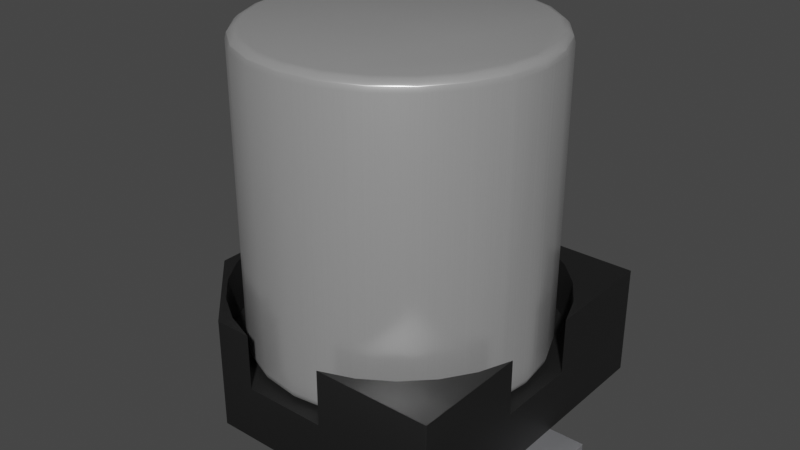 # Source: C_Pol_Nichicon-1H-D4mm-H4.3mm.blend  (saved by Blender 4.1.23; exported with 4.5.12 LTS)
import bpy
from mathutils import Matrix  # noqa: F401  (used for matrix-valued properties, if any)

bpy.ops.wm.read_factory_settings(use_empty=True)
scene = bpy.context.scene
scene.name = 'Scene'

# ---- collections
col_collection = bpy.data.collections.new('Collection'); scene.collection.children.link(col_collection)

# ---- materials (node trees are filled in below, after node groups)
mat_plastic_matte_black = bpy.data.materials.new('plastic_matte_black')
mat_plastic_matte_black.use_transparent_shadow = False
mat_plastic_matte_black.preview_render_type = 'CUBE'
mat_aluminum_lathed = bpy.data.materials.new('aluminum_lathed')
mat_aluminum_lathed.alpha_threshold = 0.0
mat_aluminum_lathed.use_transparent_shadow = False
mat_aluminum_lathed.preview_render_type = 'CUBE'
mat_aluminum_lathed.diffuse_color = (0.6, 0.6, 0.6, 1.0)
mat_aluminum_lathed.specular_color = (0.12, 0.12, 0.12)
mat_aluminum_lathed.roughness = 0.5
mat_metal_pins = bpy.data.materials.new('metal_pins')
mat_metal_pins.use_transparent_shadow = False
mat_metal_pins.preview_render_type = 'CUBE'

# ---- node groups
ng_auto_smooth = bpy.data.node_groups.new('Auto Smooth', 'GeometryNodeTree')
_s = ng_auto_smooth.interface.new_socket(name='Geometry', in_out='OUTPUT', socket_type='NodeSocketGeometry')
_s = ng_auto_smooth.interface.new_socket(name='Geometry', in_out='INPUT', socket_type='NodeSocketGeometry')
_s = ng_auto_smooth.interface.new_socket(name='Angle', in_out='INPUT', socket_type='NodeSocketFloat')
_s.subtype = 'ANGLE'
_s.min_value = 0.0
_s.max_value = 3.142
ng_auto_smooth.is_modifier = True
_N = ng_auto_smooth.nodes; _L = ng_auto_smooth.links
n0 = _N.new('NodeGroupOutput'); n0.name = 'Group Output'; n0.location = (480, -100)
n1 = _N.new('NodeGroupInput'); n1.name = 'Group Input'; n1.location = (-420, -300)
n2 = _N.new('NodeGroupInput'); n2.name = 'Group Input.001'; n2.location = (-60, -100)
n3 = _N.new('GeometryNodeSetShadeSmooth'); n3.name = 'Set Shade Smooth'; n3.location = (120, -100)
n3.domain = 'EDGE'
n4 = _N.new('GeometryNodeSetShadeSmooth'); n4.name = 'Set Shade Smooth.001'; n4.location = (300, -100)
n5 = _N.new('GeometryNodeInputMeshEdgeAngle'); n5.name = 'Edge Angle'; n5.location = (-420, -220)
n6 = _N.new('GeometryNodeInputEdgeSmooth'); n6.name = 'Is Edge Smooth'; n6.location = (-60, -160)
n7 = _N.new('GeometryNodeInputShadeSmooth'); n7.name = 'Is Face Smooth'; n7.location = (-240, -340)
n8 = _N.new('FunctionNodeBooleanMath'); n8.name = 'Boolean Math'; n8.location = (-60, -220)
n9 = _N.new('FunctionNodeCompare'); n9.name = 'Compare'; n9.location = (-240, -180)
n9.operation = 'LESS_EQUAL'
_L.new(n5.outputs[0], n9.inputs[0])
_L.new(n4.outputs[0], n0.inputs[0])
_L.new(n1.outputs[1], n9.inputs[1])
_L.new(n9.outputs[0], n8.inputs[0])
_L.new(n7.outputs[0], n8.inputs[1])
_L.new(n2.outputs[0], n3.inputs[0])
_L.new(n6.outputs[0], n3.inputs[1])
_L.new(n3.outputs[0], n4.inputs[0])
_L.new(n8.outputs[0], n3.inputs[2])
n0.is_active_output = True

# ---- material node trees
mat_plastic_matte_black.use_nodes = True; mat_plastic_matte_black.node_tree.nodes.clear()
_N = mat_plastic_matte_black.node_tree.nodes; _L = mat_plastic_matte_black.node_tree.links
n0 = _N.new('ShaderNodeOutputMaterial'); n0.name = 'Material Output'; n0.location = (463, 300)
n1 = _N.new('ShaderNodeBsdfPrincipled'); n1.name = 'Principled BSDF'; n1.location = (173, 300)
n1.distribution = 'GGX'
n1.subsurface_method = 'BURLEY'
n1.inputs[1].default_value = 0.06818
n1.inputs[2].default_value = 0.5182
n1.inputs[3].default_value = 1.45
n1.inputs[13].default_value = 0.6432
n1.inputs[20].default_value = 0.1027
n1.inputs[27].default_value = (0.0, 0.0, 0.0, 1.0)
n1.inputs[28].default_value = 1.0
n2 = _N.new('ShaderNodeTexCoord'); n2.name = 'Texture Coordinate'; n2.location = (-1001, 105)
n3 = _N.new('ShaderNodeBump'); n3.name = 'Bump'; n3.location = (-135, -86)
n3.inputs[0].default_value = 0.1
n3.inputs[1].default_value = 0.4
n3.inputs[2].default_value = 1.0
n4 = _N.new('ShaderNodeMapping'); n4.name = 'Mapping'; n4.location = (-755, 143)
n4.inputs[3].default_value = (2.0, 2.0, 2.0)
n5 = _N.new('ShaderNodeValToRGB'); n5.name = 'ColorRamp'; n5.location = (-147, 213)
while len(n5.color_ramp.elements) > 1: n5.color_ramp.elements.remove(n5.color_ramp.elements[-1])
n5.color_ramp.elements[0].position = 0.0; n5.color_ramp.elements[0].color = (0.005014, 0.005014, 0.005014, 1.0)
_e = n5.color_ramp.elements.new(0.9955); _e.color = (0.01269, 0.01269, 0.01269, 1.0)
n6 = _N.new('ShaderNodeTexNoise'); n6.name = 'Noise Texture'; n6.location = (-455, 203)
n6.inputs[2].default_value = 200.0
n6.inputs[3].default_value = 5.6
n6.inputs[4].default_value = 0.5208
_L.new(n1.outputs[0], n0.inputs[0])
_L.new(n6.outputs[0], n5.inputs[0])
_L.new(n5.outputs[0], n1.inputs[0])
_L.new(n2.outputs[2], n4.inputs[0])
_L.new(n4.outputs[0], n6.inputs[0])
_L.new(n6.outputs[0], n3.inputs[3])
_L.new(n3.outputs[0], n1.inputs[5])
n0.is_active_output = True
mat_aluminum_lathed.use_nodes = True; mat_aluminum_lathed.node_tree.nodes.clear()
_N = mat_aluminum_lathed.node_tree.nodes; _L = mat_aluminum_lathed.node_tree.links
n0 = _N.new('ShaderNodeOutputMaterial'); n0.name = 'Material Output'; n0.location = (311, 300)
n1 = _N.new('ShaderNodeMapping'); n1.name = 'Mapping'; n1.location = (-765, 243)
n1.inputs[3].default_value = (120.4, 1.0, 1.0)
n2 = _N.new('ShaderNodeTexNoise'); n2.name = 'Noise Texture'; n2.location = (-519, 157)
n2.inputs[2].default_value = 60.0
n2.inputs[3].default_value = 16.0
n2.inputs[4].default_value = 0.8542
n2.inputs[8].default_value = 4.0
n3 = _N.new('ShaderNodeTexCoord'); n3.name = 'Texture Coordinate'; n3.location = (-940, 256)
n4 = _N.new('ShaderNodeValToRGB'); n4.name = 'ColorRamp'; n4.location = (-322, 228)
while len(n4.color_ramp.elements) > 1: n4.color_ramp.elements.remove(n4.color_ramp.elements[-1])
n4.color_ramp.elements[0].position = 0.05909; n4.color_ramp.elements[0].color = (0.0, 0.0, 0.0, 1.0)
_e = n4.color_ramp.elements.new(0.6); _e.color = (1.0, 1.0, 1.0, 1.0)
n5 = _N.new('ShaderNodeBsdfPrincipled'); n5.name = 'Principled BSDF'; n5.location = (36, 293)
n5.distribution = 'GGX'
n5.subsurface_method = 'BURLEY'
n5.inputs[1].default_value = 0.6955
n5.inputs[2].default_value = 0.2841
n5.inputs[3].default_value = 1.45
n5.inputs[13].default_value = 0.7841
n5.inputs[15].default_value = 0.1068
n5.inputs[16].default_value = 0.1205
n5.inputs[20].default_value = 0.0
n5.inputs[27].default_value = (0.0, 0.0, 0.0, 1.0)
n5.inputs[28].default_value = 1.0
_L.new(n5.outputs[0], n0.inputs[0])
_L.new(n1.outputs[0], n2.inputs[0])
_L.new(n2.outputs[1], n4.inputs[0])
_L.new(n4.outputs[0], n5.inputs[0])
_L.new(n3.outputs[2], n1.inputs[0])
n0.is_active_output = True
mat_metal_pins.use_nodes = True; mat_metal_pins.node_tree.nodes.clear()
_N = mat_metal_pins.node_tree.nodes; _L = mat_metal_pins.node_tree.links
n0 = _N.new('ShaderNodeMapping'); n0.name = 'Mapping'; n0.location = (-1447, -91)
n0.inputs[3].default_value = (4.8, 1.2, 1.1)
n1 = _N.new('ShaderNodeBsdfPrincipled'); n1.name = 'Principled BSDF'; n1.location = (-560, 254)
n1.distribution = 'GGX'
n1.subsurface_method = 'BURLEY'
n1.inputs[1].default_value = 0.7818
n1.inputs[2].default_value = 0.2886
n1.inputs[3].default_value = 1.45
n1.inputs[13].default_value = 0.0
n1.inputs[27].default_value = (0.0, 0.0, 0.0, 1.0)
n1.inputs[28].default_value = 1.0
n2 = _N.new('ShaderNodeOutputMaterial'); n2.name = 'Material Output.002'; n2.location = (-205, 253)
n2.width = 213
n3 = _N.new('ShaderNodeTexNoise'); n3.name = 'Noise Texture.002'; n3.location = (-1228, -73)
n3.inputs[2].default_value = 0.1
n3.inputs[3].default_value = 7.0
n3.inputs[4].default_value = 0.6
n3.inputs[8].default_value = 0.4
n4 = _N.new('ShaderNodeTexCoord'); n4.name = 'Texture Coordinate'; n4.location = (-1636, -116)
n5 = _N.new('ShaderNodeMix'); n5.name = 'Mix.001'; n5.location = (-921, 45)
n5.data_type = 'RGBA'
n5.inputs[6].default_value = (0.9398, 0.9547, 1.0, 1.0)
n5.inputs[7].default_value = (0.13, 0.1259, 0.1359, 1.0)
n6 = _N.new('ShaderNodeBump'); n6.name = 'Bump.001'; n6.location = (-1001, -227)
n6.inputs[0].default_value = 0.05
n6.inputs[1].default_value = 0.01
n6.inputs[2].default_value = 1.0
_L.new(n1.outputs[0], n2.inputs[0])
_L.new(n3.outputs[0], n6.inputs[3])
_L.new(n0.outputs[0], n3.inputs[0])
_L.new(n3.outputs[0], n5.inputs[0])
_L.new(n4.outputs[3], n0.inputs[0])
_L.new(n5.outputs[2], n1.inputs[0])
_L.new(n6.outputs[0], n1.inputs[5])
n2.is_active_output = True

# ---- world
world_world = bpy.data.worlds.new('World'); scene.world = world_world
world_world.use_nodes = True; world_world.node_tree.nodes.clear()
_N = world_world.node_tree.nodes; _L = world_world.node_tree.links
n0 = _N.new('ShaderNodeOutputWorld'); n0.name = 'World Output'; n0.location = (300, 300)
n1 = _N.new('ShaderNodeBackground'); n1.name = 'Background'; n1.location = (10, 300)
n1.inputs[0].default_value = (0.05088, 0.05088, 0.05088, 1.0)
_L.new(n1.outputs[0], n0.inputs[0])
n0.is_active_output = True
world_world.color = (0.05088, 0.05088, 0.05088)
world_world.use_sun_shadow = False
world_world.sun_shadow_jitter_overblur = 0.0

# ---- meshes
me_shape_9_indexedfaceset = bpy.data.meshes.new('SHAPE_9_IndexedFaceSet')
me_shape_9_indexedfaceset.from_pydata([(0.8858, -0.2306, 0.748), (0.8858, 0.8858, 0.1181), (0.8858, 0.8858, 0.748), (0.2306, 0.8858, 0.4331), (-0.2306, 0.8858, 0.748), (-0.4429, 0.8858, 0.748), (-0.4429, 0.8858, 0.1181), (-0.8858, -0.4429, 0.1181), (-0.4429, -0.8858, 0.1181), (-0.575, 0.7122, 0.748), (-0.7122, 0.575, 0.748), (-0.8858, 0.4429, 0.748), (-0.4121, 0.8174, 0.748), (-0.8174, 0.4121, 0.748), (-0.4121, 0.8174, 0.4331), (-0.575, 0.7122, 0.4331), (-0.8858, 0.2306, 0.4331), (0.8858, -0.2306, 0.4331), (0.8858, 0.2306, 0.4331), (0.7122, 0.575, 0.4331), (0.4121, 0.8174, 0.4331), (-0.2306, 0.8858, 0.4331), (-0.7122, 0.575, 0.4331), (-0.8174, 0.4121, 0.4331), (-0.8858, -0.2306, 0.4331), (-0.575, -0.7122, 0.4331), (-0.2306, -0.8858, 0.4331), (0.4121, -0.8174, 0.4331), (0.575, -0.7122, 0.4331), (0.7122, -0.575, 0.4331), (0.8174, -0.4121, 0.4331), (0.8858, 0.2306, 0.748), (0.8174, 0.4121, 0.4331), (0.575, 0.7122, 0.4331), (0.2306, 0.8858, 0.748), (0.8174, 0.4121, 0.748), (0.7122, 0.575, 0.748), (0.575, 0.7122, 0.748), (0.4121, 0.8174, 0.748), (-0.8858, 0.4429, 0.1181), (-0.8858, 0.2306, 0.748), (-0.8858, -0.4429, 0.748), (0.8858, -0.8858, 0.1181), (-0.4429, -0.8858, 0.748), (0.8858, -0.8858, 0.748), (0.2306, -0.8858, 0.748), (0.575, -0.7122, 0.748), (0.7122, -0.575, 0.748), (0.2306, -0.8858, 0.4331), (-0.8174, -0.4121, 0.748), (-0.575, -0.7122, 0.748), (-0.8174, -0.4121, 0.4331), (-0.7122, -0.575, 0.4331), (-0.4121, -0.8174, 0.4331), (0.4121, -0.8174, 0.748), (0.8174, -0.4121, 0.748), (-0.8858, -0.2306, 0.748), (-0.7122, -0.575, 0.748), (-0.4121, -0.8174, 0.748), (-0.2306, -0.8858, 0.748), (-0.2953, 0.1575, 0.05906), (-0.2953, -0.1575, 0.1181), (-0.2953, -0.1575, 0.05906), (-0.3032, -0.1575, 0.02953), (-0.339, -0.1575, 0.002012), (-0.2973, -0.1575, 0.04377), (-0.3126, -0.1575, 0.0173), (-0.3248, -0.1575, 0.007912), (-0.2953, 0.1575, 0.1181), (-1.083, 0.1575, 0.0), (-0.2973, 0.1575, 0.04377), (-0.3032, 0.1575, 0.02953), (-0.3126, 0.1575, 0.0173), (-0.3248, 0.1575, 0.007912), (-0.339, 0.1575, 0.002012), (-0.3543, 0.1575, 0.0), (-1.083, -0.1575, 0.0), (-0.3543, -0.1575, 0.0), (-1.083, -0.1575, 0.1181), (-1.083, 0.1575, 0.1181), (0.2953, 0.1575, 0.05906), (1.083, -0.1575, 0.0), (0.3126, -0.1575, 0.0173), (1.083, -0.1575, 0.1181), (0.2953, -0.1575, 0.05906), (0.3126, 0.1575, 0.0173), (0.339, 0.1575, 0.002012), (0.3543, -0.1575, 0.0), (0.2973, -0.1575, 0.04377), (0.3032, -0.1575, 0.02953), (0.3248, -0.1575, 0.007912), (0.339, -0.1575, 0.002012), (0.2953, -0.1575, 0.1181), (1.083, 0.1575, 0.1181), (0.2973, 0.1575, 0.04377), (0.3032, 0.1575, 0.02953), (0.3248, 0.1575, 0.007912), (0.2953, 0.1575, 0.1181), (0.3543, 0.1575, 0.0), (1.083, 0.1575, 0.0), (0.8268, 0.0, 2.106), (0.716, 0.4134, 2.106), (0.5846, 0.5846, 2.106), (-0.4134, 0.716, 2.106), (-0.7986, 0.214, 2.106), (-0.7986, -0.214, 2.106), (-0.716, -0.4134, 2.106), (-0.5846, -0.5846, 2.106), (-0.4134, -0.716, 2.106), (0.214, -0.7986, 2.106), (0.4134, -0.716, 2.106), (0.5846, -0.5846, 2.106), (0.7986, -0.214, 2.106), (0.8268, 0.0, 0.4921), (0.7986, 0.214, 0.4921), (0.716, 0.4134, 0.4921), (0.5846, 0.5846, 0.4921), (0.4134, 0.716, 0.4921), (0.214, 0.7986, 0.4921), (-0.4134, 0.716, 0.4921), (-0.5846, 0.5846, 0.4921), (-0.716, 0.4134, 0.4921), (-0.7986, -0.214, 0.4921), (-0.716, -0.4134, 0.4921), (-0.5846, -0.5846, 0.4921), (-0.214, -0.7986, 0.4921), (0.4134, -0.716, 0.4921), (0.5846, -0.5846, 0.4921), (0.7986, -0.214, 0.4921), (0.7416, 0.1987, 0.4331), (0.1987, 0.7416, 0.4331), (0.0, 0.7677, 0.4331), (-0.3839, 0.6649, 0.4331), (-0.5429, 0.5429, 0.4331), (-0.7416, 0.1987, 0.4331), (-0.7677, 0.0, 0.4331), (-0.7416, -0.1987, 0.4331), (-0.6649, -0.3839, 0.4331), (-0.3839, -0.6649, 0.4331), (0.3839, -0.6649, 0.4331), (0.5429, -0.5429, 0.4331), (0.6649, -0.3839, 0.4331), (0.7677, 0.0, 0.4331), (0.8189, 0.0, 0.4626), (0.0, 0.8268, 0.4921), (-0.214, 0.7986, 0.4921), (-0.7986, 0.214, 0.4921), (-0.8268, 0.0, 0.4921), (-0.4134, -0.716, 0.4921), (0.0, -0.8268, 0.4921), (0.214, -0.7986, 0.4921), (0.716, -0.4134, 0.4921), (0.8248, 0.0, 0.4768), (0.8095, 0.0, 0.4504), (0.7972, 0.0, 0.441), (0.783, 0.0, 0.4351), (0.791, -0.2119, 0.4626), (0.7819, -0.2095, 0.4504), (0.7563, -0.2027, 0.4351), (0.7092, -0.4094, 0.4626), (0.701, -0.4047, 0.4504), (0.6781, -0.3915, 0.4351), (0.579, -0.579, 0.4626), (0.5724, -0.5724, 0.4504), (0.5537, -0.5537, 0.4351), (0.4094, -0.7092, 0.4626), (0.4047, -0.701, 0.4504), (0.3915, -0.6781, 0.4351), (0.2119, -0.791, 0.4626), (0.2095, -0.7819, 0.4504), (0.2027, -0.7563, 0.4351), (0.0, -0.8189, 0.4626), (0.0, -0.8095, 0.4504), (0.0, -0.783, 0.4351), (-0.2119, -0.791, 0.4626), (-0.2095, -0.7819, 0.4504), (-0.2027, -0.7563, 0.4351), (-0.4094, -0.7092, 0.4626), (-0.4047, -0.701, 0.4504), (-0.3915, -0.6781, 0.4351), (-0.579, -0.579, 0.4626), (-0.5724, -0.5724, 0.4504), (-0.5537, -0.5537, 0.4351), (-0.7092, -0.4094, 0.4626), (-0.701, -0.4047, 0.4504), (-0.6781, -0.3915, 0.4351), (-0.791, -0.2119, 0.4626), (-0.7819, -0.2095, 0.4504), (-0.7563, -0.2027, 0.4351), (-0.8189, 0.0, 0.4626), (-0.8095, 0.0, 0.4504), (-0.783, 0.0, 0.4351), (-0.791, 0.2119, 0.4626), (-0.7819, 0.2095, 0.4504), (-0.7563, 0.2027, 0.4351), (-0.7092, 0.4094, 0.4626), (-0.701, 0.4047, 0.4504), (-0.6781, 0.3915, 0.4351), (-0.579, 0.579, 0.4626), (-0.5724, 0.5724, 0.4504), (-0.5537, 0.5537, 0.4351), (-0.4094, 0.7092, 0.4626), (-0.4047, 0.701, 0.4504), (-0.3915, 0.6781, 0.4351), (-0.2119, 0.791, 0.4626), (-0.2095, 0.7819, 0.4504), (-0.2027, 0.7563, 0.4351), (0.0, 0.8189, 0.4626), (0.0, 0.8095, 0.4504), (0.0, 0.783, 0.4351), (0.2119, 0.791, 0.4626), (0.2095, 0.7819, 0.4504), (0.2027, 0.7563, 0.4351), (0.4094, 0.7092, 0.4626), (0.4047, 0.701, 0.4504), (0.3915, 0.6781, 0.4351), (0.579, 0.579, 0.4626), (0.5724, 0.5724, 0.4504), (0.5537, 0.5537, 0.4351), (0.7092, 0.4094, 0.4626), (0.701, 0.4047, 0.4504), (0.6781, 0.3915, 0.4351), (0.791, 0.2119, 0.4626), (0.7819, 0.2095, 0.4504), (0.7563, 0.2027, 0.4351), (0.8095, 0.0, 2.148), (0.7972, 0.0, 2.157), (0.783, 0.0, 2.163), (0.7677, 0.0, 2.165), (0.7986, 0.214, 2.106), (0.4134, 0.716, 2.106), (0.214, 0.7986, 2.106), (0.0, 0.8268, 2.106), (-0.214, 0.7986, 2.106), (-0.5846, 0.5846, 2.106), (-0.716, 0.4134, 2.106), (-0.8268, 0.0, 2.106), (-0.214, -0.7986, 2.106), (0.0, -0.8268, 2.106), (0.716, -0.4134, 2.106), (0.8248, 0.0, 2.122), (0.8189, 0.0, 2.136), (0.6649, 0.3839, 2.165), (0.1987, 0.7416, 2.165), (-0.6649, 0.3839, 2.165), (-0.6649, -0.3839, 2.165), (-0.5429, -0.5429, 2.165), (-0.3839, -0.6649, 2.165), (-0.1987, -0.7416, 2.165), (0.3839, -0.6649, 2.165), (0.5429, -0.5429, 2.165), (0.6649, -0.3839, 2.165), (0.791, 0.2119, 2.136), (0.7701, 0.2063, 2.157), (0.7092, 0.4094, 2.136), (0.6904, 0.3986, 2.157), (0.579, 0.579, 2.136), (0.5637, 0.5637, 2.157), (0.4094, 0.7092, 2.136), (0.3986, 0.6904, 2.157), (0.2119, 0.791, 2.136), (0.2063, 0.7701, 2.157), (0.0, 0.8189, 2.136), (0.0, 0.7972, 2.157), (-0.2119, 0.791, 2.136), (-0.2063, 0.7701, 2.157), (-0.4094, 0.7092, 2.136), (-0.3986, 0.6904, 2.157), (-0.579, 0.579, 2.136), (-0.5637, 0.5637, 2.157), (-0.7092, 0.4094, 2.136), (-0.6904, 0.3986, 2.157), (-0.791, 0.2119, 2.136), (-0.7701, 0.2063, 2.157), (-0.8189, 0.0, 2.136), (-0.7972, 0.0, 2.157), (-0.791, -0.2119, 2.136), (-0.7701, -0.2063, 2.157), (-0.7092, -0.4094, 2.136), (-0.6904, -0.3986, 2.157), (-0.579, -0.579, 2.136), (-0.5637, -0.5637, 2.157), (-0.4094, -0.7092, 2.136), (-0.3986, -0.6904, 2.157), (-0.2119, -0.791, 2.136), (-0.2063, -0.7701, 2.157), (0.0, -0.8189, 2.136), (0.0, -0.7972, 2.157), (0.2119, -0.791, 2.136), (0.2063, -0.7701, 2.157), (0.4094, -0.7092, 2.136), (0.3986, -0.6904, 2.157), (0.579, -0.579, 2.136), (0.5637, -0.5637, 2.157), (0.7092, -0.4094, 2.136), (0.6904, -0.3986, 2.157), (0.791, -0.2119, 2.136), (0.7701, -0.2063, 2.157), (0.6649, 0.3839, 0.4331), (0.5429, 0.5429, 0.4331), (0.3839, 0.6649, 0.4331), (-0.1987, 0.7416, 0.4331), (-0.6649, 0.3839, 0.4331), (-0.5429, -0.5429, 0.4331), (-0.1987, -0.7416, 0.4331), (0.0, -0.7677, 0.4331), (0.1987, -0.7416, 0.4331), (0.7416, -0.1987, 0.4331), (0.7416, 0.1987, 2.165), (0.5429, 0.5429, 2.165), (0.3839, 0.6649, 2.165), (0.0, 0.7677, 2.165), (-0.1987, 0.7416, 2.165), (-0.3839, 0.6649, 2.165), (-0.5429, 0.5429, 2.165), (-0.7416, 0.1987, 2.165), (-0.7677, 0.0, 2.165), (-0.7416, -0.1987, 2.165), (0.0, -0.7677, 2.165), (0.1987, -0.7416, 2.165), (0.7416, -0.1987, 2.165)], [], [(17, 44, 42), (17, 0, 44), (2, 31, 18), (1, 2, 18), (1, 17, 42), (1, 18, 17), (3, 2, 1), (3, 34, 2), (21, 5, 4), (6, 21, 3), (6, 5, 21), (6, 3, 1), (6, 7, 39), (6, 8, 7), (1, 42, 8), (1, 8, 6), (39, 5, 6), (39, 11, 5), (13, 11, 40), (10, 11, 13), (5, 9, 12), (4, 5, 12), (5, 11, 10), (5, 10, 9), (12, 21, 4), (12, 14, 21), (9, 15, 14), (9, 14, 12), (10, 22, 15), (10, 15, 9), (13, 23, 22), (13, 22, 10), (40, 16, 23), (40, 23, 13), (26, 52, 25), (26, 25, 53), (22, 23, 16), (22, 16, 24), (17, 29, 30), (3, 21, 14), (3, 14, 15), (3, 15, 22), (3, 24, 51), (3, 22, 24), (32, 17, 18), (19, 27, 28), (19, 28, 29), (19, 29, 17), (19, 17, 32), (33, 20, 3), (33, 51, 52), (33, 26, 48), (33, 48, 27), (33, 52, 26), (33, 3, 51), (33, 27, 19), (35, 18, 31), (35, 32, 18), (36, 19, 32), (36, 32, 35), (37, 33, 19), (37, 19, 36), (38, 20, 33), (38, 3, 20), (38, 33, 37), (34, 3, 38), (2, 35, 31), (2, 36, 35), (2, 37, 36), (2, 38, 37), (2, 34, 38), (16, 40, 11), (39, 16, 11), (24, 41, 56), (7, 24, 16), (7, 16, 39), (7, 41, 24), (8, 41, 7), (8, 43, 41), (26, 59, 43), (8, 26, 43), (48, 26, 8), (44, 45, 48), (42, 44, 48), (42, 48, 8), (54, 48, 45), (54, 27, 48), (46, 28, 27), (46, 27, 54), (47, 29, 28), (47, 28, 46), (55, 30, 29), (55, 29, 47), (0, 17, 30), (0, 30, 55), (49, 24, 56), (49, 51, 24), (57, 52, 51), (57, 51, 49), (50, 25, 52), (50, 52, 57), (58, 53, 25), (58, 25, 50), (59, 26, 53), (59, 53, 58), (44, 54, 45), (44, 46, 54), (47, 46, 44), (55, 47, 44), (0, 55, 44), (58, 50, 43), (49, 41, 57), (59, 58, 43), (56, 41, 49), (41, 43, 50), (41, 50, 57), (61, 62, 60), (61, 60, 68), (77, 78, 76), (63, 67, 66), (63, 64, 67), (63, 77, 64), (62, 63, 65), (62, 77, 63), (61, 78, 77), (61, 77, 62), (70, 62, 65), (70, 60, 62), (71, 65, 63), (71, 70, 65), (72, 63, 66), (72, 71, 63), (73, 66, 67), (73, 72, 66), (74, 67, 64), (74, 73, 67), (75, 64, 77), (75, 74, 64), (68, 79, 78), (68, 78, 61), (75, 69, 79), (71, 72, 73), (71, 73, 74), (71, 74, 75), (60, 70, 71), (60, 71, 75), (68, 75, 79), (68, 60, 75), (75, 76, 69), (75, 77, 76), (78, 69, 76), (78, 79, 69), (92, 80, 84), (92, 97, 80), (84, 88, 89), (84, 89, 82), (84, 82, 90), (84, 90, 91), (84, 91, 87), (92, 84, 87), (83, 87, 81), (83, 92, 87), (86, 98, 87), (86, 87, 91), (96, 91, 90), (96, 86, 91), (85, 90, 82), (85, 96, 90), (95, 82, 89), (95, 85, 82), (94, 89, 88), (94, 95, 89), (80, 88, 84), (80, 94, 88), (93, 97, 92), (93, 92, 83), (80, 95, 94), (80, 85, 95), (80, 96, 85), (80, 86, 96), (80, 98, 86), (97, 98, 80), (93, 99, 98), (93, 98, 97), (99, 87, 98), (99, 81, 87), (83, 81, 99), (83, 99, 93), (100, 113, 114), (229, 100, 114), (101, 114, 115), (101, 229, 114), (102, 115, 116), (102, 116, 117), (102, 101, 115), (230, 117, 118), (230, 102, 117), (231, 230, 118), (232, 118, 144), (232, 231, 118), (233, 144, 145), (233, 145, 119), (233, 232, 144), (103, 233, 119), (234, 119, 120), (234, 103, 119), (235, 120, 121), (235, 234, 120), (104, 121, 146), (104, 235, 121), (236, 104, 146), (236, 146, 147), (236, 147, 122), (105, 236, 122), (106, 105, 122), (106, 122, 123), (106, 123, 124), (107, 106, 124), (107, 124, 148), (108, 107, 148), (237, 108, 148), (237, 148, 125), (238, 237, 125), (238, 125, 149), (109, 238, 149), (109, 149, 150), (109, 150, 126), (110, 109, 126), (111, 110, 126), (111, 126, 127), (239, 111, 127), (239, 127, 151), (112, 239, 151), (112, 151, 128), (100, 128, 113), (100, 112, 128), (128, 152, 113), (152, 114, 113), (156, 143, 152), (156, 152, 128), (157, 153, 143), (157, 154, 153), (157, 143, 156), (158, 154, 157), (158, 307, 142), (158, 155, 154), (158, 142, 155), (159, 156, 128), (159, 128, 151), (160, 157, 156), (160, 156, 159), (161, 158, 157), (161, 141, 307), (161, 157, 160), (161, 307, 158), (162, 151, 127), (162, 159, 151), (163, 160, 159), (163, 159, 162), (164, 161, 160), (164, 141, 161), (164, 140, 141), (164, 160, 163), (165, 127, 126), (165, 162, 127), (166, 162, 165), (166, 163, 162), (167, 306, 139), (167, 139, 140), (167, 163, 166), (167, 140, 164), (167, 164, 163), (168, 150, 149), (168, 126, 150), (168, 165, 126), (169, 166, 165), (169, 165, 168), (170, 306, 167), (170, 166, 169), (170, 167, 166), (171, 168, 149), (172, 169, 168), (172, 170, 169), (172, 168, 171), (173, 305, 306), (173, 306, 170), (173, 170, 172), (174, 149, 125), (174, 171, 149), (175, 171, 174), (175, 172, 171), (176, 304, 305), (176, 305, 173), (176, 172, 175), (176, 173, 172), (177, 148, 124), (177, 125, 148), (177, 174, 125), (178, 174, 177), (178, 175, 174), (179, 304, 176), (179, 303, 138), (179, 138, 304), (179, 175, 178), (179, 176, 175), (180, 178, 177), (180, 177, 124), (181, 178, 180), (182, 303, 179), (182, 179, 178), (182, 178, 181), (183, 124, 123), (183, 180, 124), (183, 181, 180), (184, 181, 183), (185, 181, 184), (185, 137, 303), (185, 303, 182), (185, 182, 181), (186, 183, 123), (186, 123, 122), (187, 184, 183), (187, 183, 186), (188, 137, 185), (188, 184, 187), (188, 136, 137), (188, 185, 184), (189, 186, 122), (189, 122, 147), (190, 186, 189), (190, 187, 186), (191, 134, 135), (191, 188, 187), (191, 135, 136), (191, 136, 188), (191, 187, 190), (192, 189, 147), (192, 147, 146), (193, 190, 189), (193, 191, 190), (193, 189, 192), (194, 134, 191), (194, 191, 193), (195, 192, 146), (195, 193, 192), (195, 146, 121), (196, 193, 195), (197, 302, 134), (197, 134, 194), (197, 194, 193), (197, 193, 196), (198, 195, 121), (198, 196, 195), (198, 120, 119), (198, 121, 120), (199, 196, 198), (200, 133, 302), (200, 302, 197), (200, 197, 196), (200, 196, 199), (201, 198, 119), (202, 199, 198), (202, 198, 201), (203, 132, 133), (203, 133, 200), (203, 200, 199), (203, 199, 202), (204, 145, 144), (204, 119, 145), (204, 201, 119), (205, 202, 201), (205, 201, 204), (206, 301, 132), (206, 132, 203), (206, 203, 202), (206, 202, 205), (207, 204, 144), (208, 205, 204), (208, 204, 207), (209, 131, 301), (209, 205, 208), (209, 301, 206), (209, 206, 205), (210, 144, 118), (210, 207, 144), (211, 208, 207), (211, 207, 210), (212, 130, 131), (212, 131, 209), (212, 209, 208), (212, 208, 211), (213, 118, 117), (213, 210, 118), (214, 211, 210), (214, 210, 213), (215, 300, 130), (215, 130, 212), (215, 212, 211), (215, 211, 214), (216, 116, 115), (216, 117, 116), (216, 213, 117), (217, 214, 213), (217, 213, 216), (218, 299, 300), (218, 214, 217), (218, 300, 215), (218, 215, 214), (219, 216, 115), (220, 216, 219), (220, 217, 216), (221, 218, 217), (221, 298, 299), (221, 299, 218), (221, 217, 220), (222, 115, 114), (222, 152, 143), (222, 219, 115), (222, 114, 152), (223, 220, 219), (223, 222, 143), (223, 143, 153), (223, 153, 154), (223, 219, 222), (224, 142, 129), (224, 129, 298), (224, 298, 221), (224, 221, 220), (224, 223, 154), (224, 154, 155), (224, 155, 142), (224, 220, 223), (229, 240, 100), (308, 228, 227), (240, 112, 100), (228, 320, 227), (252, 241, 240), (252, 225, 241), (252, 240, 229), (253, 226, 225), (253, 227, 226), (253, 225, 252), (253, 308, 227), (254, 229, 101), (254, 252, 229), (255, 308, 253), (255, 253, 252), (255, 252, 254), (255, 242, 308), (256, 101, 102), (256, 254, 101), (257, 309, 242), (257, 310, 309), (257, 255, 254), (257, 242, 255), (257, 254, 256), (258, 102, 230), (258, 256, 102), (259, 257, 256), (259, 256, 258), (259, 310, 257), (260, 230, 231), (260, 258, 230), (261, 243, 310), (261, 259, 258), (261, 258, 260), (261, 310, 259), (262, 231, 232), (262, 260, 231), (263, 311, 243), (263, 261, 260), (263, 260, 262), (263, 243, 261), (264, 232, 233), (264, 233, 103), (264, 262, 232), (265, 263, 262), (265, 311, 263), (265, 312, 311), (265, 262, 264), (266, 264, 103), (266, 265, 264), (267, 312, 265), (267, 313, 312), (267, 265, 266), (268, 103, 234), (268, 266, 103), (269, 267, 266), (269, 266, 268), (269, 314, 313), (269, 313, 267), (270, 234, 235), (270, 269, 268), (270, 268, 234), (271, 314, 269), (271, 244, 314), (271, 315, 244), (271, 269, 270), (272, 235, 104), (272, 270, 235), (273, 271, 270), (273, 315, 271), (273, 270, 272), (274, 272, 104), (274, 104, 236), (275, 272, 274), (275, 273, 272), (275, 316, 315), (275, 317, 316), (275, 315, 273), (276, 236, 105), (276, 274, 236), (276, 275, 274), (277, 317, 275), (277, 275, 276), (278, 105, 106), (278, 276, 105), (279, 276, 278), (279, 245, 317), (279, 317, 277), (279, 277, 276), (280, 106, 107), (280, 278, 106), (280, 279, 278), (281, 279, 280), (281, 246, 245), (281, 245, 279), (282, 107, 108), (282, 280, 107), (283, 246, 281), (283, 280, 282), (283, 281, 280), (283, 247, 246), (284, 108, 237), (284, 237, 238), (284, 282, 108), (285, 247, 283), (285, 282, 284), (285, 283, 282), (285, 248, 247), (285, 318, 248), (286, 284, 238), (286, 238, 109), (287, 285, 284), (287, 318, 285), (287, 284, 286), (288, 286, 109), (289, 318, 287), (289, 287, 286), (289, 286, 288), (289, 319, 318), (290, 109, 110), (290, 110, 111), (290, 288, 109), (291, 289, 288), (291, 288, 290), (291, 319, 289), (291, 249, 319), (291, 250, 249), (292, 111, 239), (292, 290, 111), (293, 291, 290), (293, 250, 291), (293, 290, 292), (294, 292, 239), (295, 250, 293), (295, 293, 292), (295, 251, 250), (295, 320, 251), (295, 292, 294), (296, 239, 112), (296, 240, 241), (296, 241, 225), (296, 294, 239), (296, 112, 240), (297, 225, 226), (297, 226, 227), (297, 320, 295), (297, 295, 294), (297, 294, 296), (297, 296, 225), (297, 227, 320), (306, 305, 304), (134, 136, 135), (134, 137, 136), (134, 303, 137), (141, 139, 306), (141, 140, 139), (132, 302, 133), (132, 134, 302), (142, 307, 141), (142, 141, 306), (131, 132, 301), (130, 134, 132), (130, 132, 131), (299, 129, 142), (299, 298, 129), (299, 130, 300), (299, 138, 303), (299, 304, 138), (299, 306, 304), (299, 303, 134), (299, 134, 130), (299, 142, 306), (319, 248, 318), (315, 316, 317), (315, 317, 245), (315, 245, 246), (251, 319, 249), (251, 249, 250), (313, 314, 244), (313, 244, 315), (228, 251, 320), (228, 319, 251), (311, 312, 313), (243, 313, 315), (243, 311, 313), (309, 228, 308), (309, 308, 242), (309, 310, 243), (309, 246, 247), (309, 247, 248), (309, 248, 319), (309, 315, 246), (309, 243, 315), (309, 319, 228)])
me_shape_9_indexedfaceset.polygons.foreach_set('use_smooth', [True] * 626)
me_shape_9_indexedfaceset.polygons.foreach_set('material_index', [0, 0, 0, 0, 0, 0, 0, 0, 0, 0, 0, 0, 0, 0, 0, 0, 0, 0, 0, 0, 0, 0, 0, 0, 0, 0, 0, 0, 0, 0, 0, 0, 0, 0, 0, 0, 0, 0, 0, 0, 0, 0, 0, 0, 0, 0, 0, 0, 0, 0, 0, 0, 0, 0, 0, 0, 0, 0, 0, 0, 0, 0, 0, 0, 0, 0, 0, 0, 0, 0, 0, 0, 0, 0, 0, 0, 0, 0, 0, 0, 0, 0, 0, 0, 0, 0, 0, 0, 0, 0, 0, 0, 0, 0, 0, 0, 0, 0, 0, 0, 0, 0, 0, 0, 0, 0, 0, 0, 0, 0, 0, 0, 0, 0, 0, 0, 2, 2, 2, 2, 2, 2, 2, 2, 2, 2, 2, 2, 2, 2, 2, 2, 2, 2, 2, 2, 2, 2, 2, 2, 2, 2, 2, 2, 2, 2, 2, 2, 2, 2, 2, 2, 2, 2, 2, 2, 2, 2, 2, 2, 2, 2, 2, 2, 2, 2, 2, 2, 2, 2, 2, 2, 2, 2, 2, 2, 2, 2, 2, 2, 2, 2, 2, 2, 2, 2, 2, 2, 1, 1, 1, 1, 1, 1, 1, 1, 1, 1, 1, 1, 1, 1, 1, 1, 1, 1, 1, 1, 1, 1, 1, 1, 1, 1, 1, 1, 1, 1, 1, 1, 1, 1, 1, 1, 1, 1, 1, 1, 1, 1, 1, 1, 1, 1, 1, 1, 1, 1, 1, 1, 1, 1, 1, 1, 1, 1, 1, 1, 1, 1, 1, 1, 1, 1, 1, 1, 1, 1, 1, 1, 1, 1, 1, 1, 1, 1, 1, 1, 1, 1, 1, 1, 1, 1, 1, 1, 1, 1, 1, 1, 1, 1, 1, 1, 1, 1, 1, 1, 1, 1, 1, 1, 1, 1, 1, 1, 1, 1, 1, 1, 1, 1, 1, 1, 1, 1, 1, 1, 1, 1, 1, 1, 1, 1, 1, 1, 1, 1, 1, 1, 1, 1, 1, 1, 1, 1, 1, 1, 1, 1, 1, 1, 1, 1, 1, 1, 1, 1, 1, 1, 1, 1, 1, 1, 1, 1, 1, 1, 1, 1, 1, 1, 1, 1, 1, 1, 1, 1, 1, 1, 1, 1, 1, 1, 1, 1, 1, 1, 1, 1, 1, 1, 1, 1, 1, 1, 1, 1, 1, 1, 1, 1, 1, 1, 1, 1, 1, 1, 1, 1, 1, 1, 1, 1, 1, 1, 1, 1, 1, 1, 1, 1, 1, 1, 1, 1, 1, 1, 1, 1, 1, 1, 1, 1, 1, 1, 1, 1, 1, 1, 1, 1, 1, 1, 1, 1, 1, 1, 1, 1, 1, 1, 1, 1, 1, 1, 1, 1, 1, 1, 1, 1, 1, 1, 1, 1, 1, 1, 1, 1, 1, 1, 1, 1, 1, 1, 1, 1, 1, 1, 1, 1, 1, 1, 1, 1, 1, 1, 1, 1, 1, 1, 1, 1, 1, 1, 1, 1, 1, 1, 1, 1, 1, 1, 1, 1, 1, 1, 1, 1, 1, 1, 1, 1, 1, 1, 1, 1, 1, 1, 1, 1, 1, 1, 1, 1, 1, 1, 1, 1, 1, 1, 1, 1, 1, 1, 1, 1, 1, 1, 1, 1, 1, 1, 1, 1, 1, 1, 1, 1, 1, 1, 1, 1, 1, 1, 1, 1, 1, 1, 1, 1, 1, 1, 1, 1, 1, 1, 1, 1, 1, 1, 1, 1, 1, 1, 1, 1, 1, 1, 1, 1, 1, 1, 1, 1, 1, 1, 1, 1, 1, 1, 1, 1, 1, 1, 1, 1, 1, 1, 1, 1, 1, 1, 1, 1, 1, 1, 1, 1, 1, 1, 1, 1, 1, 1, 1, 1, 1, 1, 1, 1, 1, 1, 1, 1, 1, 1, 1, 1, 1, 1, 1, 1, 1, 1, 1, 1, 1, 1, 1, 1, 1, 1, 1, 1])
_uv = me_shape_9_indexedfaceset.uv_layers.new(name='UVMap')
_uv.uv.foreach_set('vector', [0.3698, 0.5, 0.0, 1.0, 0.0, 0.0, 0.3698, 0.5, 0.3698, 1.0, 0.0, 1.0, 1.0, 1.0, 0.6302, 1.0, 0.6302, 0.5, 1.0, 0.0, 1.0, 1.0, 0.6302, 0.5, 1.0, 0.0, 0.3698, 0.5, 0.0, 0.0, 1.0, 0.0, 0.6302, 0.5, 0.3698, 0.5, 0.5069, 0.5, 1.0, 1.0, 1.0, 0.0, 0.5069, 0.5, 0.5069, 1.0, 1.0, 1.0, 0.1598, 0.5, 0.0, 1.0, 0.1598, 1.0, 0.0, 0.0, 0.1598, 0.5, 0.5069, 0.5, 0.0, 0.0, 0.0, 1.0, 0.1598, 0.5, 0.0, 0.0, 0.5069, 0.5, 1.0, 0.0, 0.25, 1.0, 0.0, 0.25, 0.0, 0.75, 0.25, 1.0, 0.25, 0.0, 0.0, 0.25, 1.0, 1.0, 1.0, 0.0, 0.25, 0.0, 1.0, 1.0, 0.25, 0.0, 0.25, 1.0, 0.0, 0.0, 1.0, 1.0, 0.0, 1.0, 0.0, 0.0, 1.0, 0.0, 1.0, 1.0, 0.1045, 0.277, 0.0, 0.324, 0.0, 0.0, 0.265, 0.5257, 0.0, 0.324, 0.1045, 0.277, 0.676, 1.0, 0.4743, 0.735, 0.723, 0.8955, 1.0, 1.0, 0.676, 1.0, 0.723, 0.8955, 0.676, 1.0, 0.0, 0.324, 0.265, 0.5257, 0.676, 1.0, 0.265, 0.5257, 0.4743, 0.735, 0.723, 0.8955, 1.0, 1.0, 1.0, 1.0, 0.723, 0.8955, 0.723, 0.8955, 1.0, 1.0, 0.4743, 0.735, 0.4743, 0.735, 0.723, 0.8955, 0.4743, 0.735, 0.723, 0.8955, 0.723, 0.8955, 0.265, 0.5257, 0.265, 0.5257, 0.4743, 0.735, 0.265, 0.5257, 0.4743, 0.735, 0.4743, 0.735, 0.1045, 0.277, 0.1045, 0.277, 0.265, 0.5257, 0.1045, 0.277, 0.265, 0.5257, 0.265, 0.5257, 0.0, 0.0, 0.0, 0.0, 0.1045, 0.277, 0.0, 0.0, 0.1045, 0.277, 0.1045, 0.277, 0.3698, 0.0, 0.09801, 0.1754, 0.1754, 0.09801, 0.3698, 0.0, 0.1754, 0.09801, 0.2674, 0.03865, 0.09801, 0.8246, 0.03865, 0.7326, 0.0, 0.6302, 0.09801, 0.8246, 0.0, 0.6302, 0.0, 0.3698, 1.0, 0.3698, 0.902, 0.1754, 0.9614, 0.2674, 0.6302, 1.0, 0.3698, 1.0, 0.2674, 0.9614, 0.6302, 1.0, 0.2674, 0.9614, 0.1754, 0.902, 0.6302, 1.0, 0.1754, 0.902, 0.09801, 0.8246, 0.6302, 1.0, 0.0, 0.3698, 0.03865, 0.2674, 0.6302, 1.0, 0.09801, 0.8246, 0.0, 0.3698, 0.9614, 0.7326, 1.0, 0.3698, 1.0, 0.6302, 0.902, 0.8246, 0.7326, 0.03865, 0.8246, 0.09801, 0.902, 0.8246, 0.8246, 0.09801, 0.902, 0.1754, 0.902, 0.8246, 0.902, 0.1754, 1.0, 0.3698, 0.902, 0.8246, 1.0, 0.3698, 0.9614, 0.7326, 0.8246, 0.902, 0.7326, 0.9614, 0.6302, 1.0, 0.8246, 0.902, 0.03865, 0.2674, 0.09801, 0.1754, 0.8246, 0.902, 0.3698, 0.0, 0.6302, 0.0, 0.8246, 0.902, 0.6302, 0.0, 0.7326, 0.03865, 0.8246, 0.902, 0.09801, 0.1754, 0.3698, 0.0, 0.8246, 0.902, 0.6302, 1.0, 0.03865, 0.2674, 0.8246, 0.902, 0.7326, 0.03865, 0.902, 0.8246, 0.8955, 0.277, 1.0, 0.0, 1.0, 0.0, 0.8955, 0.277, 0.8955, 0.277, 1.0, 0.0, 0.735, 0.5257, 0.735, 0.5257, 0.8955, 0.277, 0.735, 0.5257, 0.8955, 0.277, 0.8955, 0.277, 0.5257, 0.735, 0.5257, 0.735, 0.735, 0.5257, 0.5257, 0.735, 0.735, 0.5257, 0.735, 0.5257, 0.277, 0.8955, 0.277, 0.8955, 0.5257, 0.735, 0.277, 0.8955, 0.0, 1.0, 0.277, 0.8955, 0.277, 0.8955, 0.5257, 0.735, 0.5257, 0.735, 0.0, 1.0, 0.0, 1.0, 0.277, 0.8955, 1.0, 1.0, 0.8955, 0.277, 1.0, 0.0, 1.0, 1.0, 0.735, 0.5257, 0.8955, 0.277, 1.0, 1.0, 0.5257, 0.735, 0.735, 0.5257, 1.0, 1.0, 0.277, 0.8955, 0.5257, 0.735, 1.0, 1.0, 0.0, 1.0, 0.277, 0.8955, 0.7603, 0.5, 0.7603, 1.0, 1.0, 1.0, 1.0, 0.0, 0.7603, 0.5, 1.0, 1.0, 0.2397, 0.5, 0.0, 1.0, 0.2397, 1.0, 0.0, 0.0, 0.2397, 0.5, 0.7603, 0.5, 0.0, 0.0, 0.7603, 0.5, 1.0, 0.0, 0.0, 0.0, 0.0, 1.0, 0.2397, 0.5, 0.0, 1.0, 1.0, 0.0, 0.0, 0.0, 0.0, 1.0, 1.0, 1.0, 1.0, 0.0, 0.1598, 0.5, 0.1598, 1.0, 0.0, 1.0, 0.0, 0.0, 0.1598, 0.5, 0.0, 1.0, 0.5069, 0.5, 0.1598, 0.5, 0.0, 0.0, 1.0, 1.0, 0.5069, 1.0, 0.5069, 0.5, 1.0, 0.0, 1.0, 1.0, 0.5069, 0.5, 1.0, 0.0, 0.5069, 0.5, 0.0, 0.0, 0.277, 0.1045, 0.0, 0.0, 0.0, 0.0, 0.277, 0.1045, 0.277, 0.1045, 0.0, 0.0, 0.5257, 0.265, 0.5257, 0.265, 0.277, 0.1045, 0.5257, 0.265, 0.277, 0.1045, 0.277, 0.1045, 0.735, 0.4743, 0.735, 0.4743, 0.5257, 0.265, 0.735, 0.4743, 0.5257, 0.265, 0.5257, 0.265, 0.8955, 0.723, 0.8955, 0.723, 0.735, 0.4743, 0.8955, 0.723, 0.735, 0.4743, 0.735, 0.4743, 1.0, 1.0, 1.0, 1.0, 0.8955, 0.723, 1.0, 1.0, 0.8955, 0.723, 0.8955, 0.723, 0.1045, 0.723, 0.0, 1.0, 0.0, 1.0, 0.1045, 0.723, 0.1045, 0.723, 0.0, 1.0, 0.265, 0.4743, 0.265, 0.4743, 0.1045, 0.723, 0.265, 0.4743, 0.1045, 0.723, 0.1045, 0.723, 0.4743, 0.265, 0.4743, 0.265, 0.265, 0.4743, 0.4743, 0.265, 0.265, 0.4743, 0.265, 0.4743, 0.723, 0.1045, 0.723, 0.1045, 0.4743, 0.265, 0.723, 0.1045, 0.4743, 0.265, 0.4743, 0.265, 1.0, 0.0, 1.0, 0.0, 0.723, 0.1045, 1.0, 0.0, 0.723, 0.1045, 0.723, 0.1045, 1.0, 0.0, 0.277, 0.1045, 0.0, 0.0, 1.0, 0.0, 0.5257, 0.265, 0.277, 0.1045, 0.735, 0.4743, 0.5257, 0.265, 1.0, 0.0, 0.8955, 0.723, 0.735, 0.4743, 1.0, 0.0, 1.0, 1.0, 0.8955, 0.723, 1.0, 0.0, 0.723, 0.1045, 0.4743, 0.265, 0.676, 0.0, 0.1045, 0.723, 0.0, 0.676, 0.265, 0.4743, 1.0, 0.0, 0.723, 0.1045, 0.676, 0.0, 0.0, 1.0, 0.0, 0.676, 0.1045, 0.723, 0.0, 0.676, 0.676, 0.0, 0.4743, 0.265, 0.0, 0.676, 0.4743, 0.265, 0.265, 0.4743, 0.0, 1.0, 0.0, 0.0, 1.0, 0.0, 0.0, 1.0, 1.0, 0.0, 1.0, 1.0, 0.925, 0.0, 0.0, 1.0, 0.0, 0.0, 0.99, 0.25, 0.9625, 0.06699, 0.978, 0.1464, 0.99, 0.25, 0.9444, 0.01704, 0.9625, 0.06699, 0.99, 0.25, 0.925, 0.0, 0.9444, 0.01704, 1.0, 0.5, 0.99, 0.25, 0.9974, 0.3706, 1.0, 0.5, 0.925, 0.0, 0.99, 0.25, 1.0, 1.0, 0.0, 1.0, 0.925, 0.0, 1.0, 1.0, 0.925, 0.0, 1.0, 0.5, 1.0, 0.9659, 0.0, 1.0, 0.0, 0.9659, 1.0, 0.9659, 1.0, 1.0, 0.0, 1.0, 1.0, 0.866, 0.0, 0.9659, 0.0, 0.866, 1.0, 0.866, 1.0, 0.9659, 0.0, 0.9659, 1.0, 0.7071, 0.0, 0.866, 0.0, 0.7071, 1.0, 0.7071, 1.0, 0.866, 0.0, 0.866, 1.0, 0.5, 0.0, 0.7071, 0.0, 0.5, 1.0, 0.5, 1.0, 0.7071, 0.0, 0.7071, 1.0, 0.2588, 0.0, 0.5, 0.0, 0.2588, 1.0, 0.2588, 1.0, 0.5, 0.0, 0.5, 1.0, 0.0, 0.0, 0.2588, 0.0, 0.0, 1.0, 0.0, 1.0, 0.2588, 0.0, 0.2588, 1.0, 1.0, 0.0, 1.0, 0.0, 0.0, 1.0, 1.0, 0.0, 0.0, 1.0, 0.0, 0.925, 0.0, 0.0, 0.0, 0.0, 1.0, 0.99, 0.25, 0.978, 0.1464, 0.9625, 0.06699, 0.99, 0.25, 0.9625, 0.06699, 0.9444, 0.01704, 0.99, 0.25, 0.9444, 0.01704, 0.925, 0.0, 1.0, 0.5, 0.9974, 0.3706, 0.99, 0.25, 1.0, 0.5, 0.99, 0.25, 0.925, 0.0, 1.0, 1.0, 0.925, 0.0, 0.0, 1.0, 1.0, 1.0, 1.0, 0.5, 0.925, 0.0, 1.0, 1.0, 0.0, 0.0, 0.0, 1.0, 1.0, 1.0, 1.0, 0.0, 0.0, 0.0, 0.0, 1.0, 1.0, 0.0, 0.0, 0.0, 0.0, 1.0, 1.0, 1.0, 1.0, 0.0, 0.0, 1.0, 1.0, 0.0, 0.0, 0.0, 0.0, 1.0, 1.0, 1.0, 1.0, 0.0, 0.0, 0.5, 0.002556, 0.3706, 0.01005, 0.25, 0.0, 0.5, 0.01005, 0.25, 0.02197, 0.1464, 0.0, 0.5, 0.02197, 0.1464, 0.0375, 0.06699, 0.0, 0.5, 0.0375, 0.06699, 0.05559, 0.01704, 0.0, 0.5, 0.05559, 0.01704, 0.075, 0.0, 0.0, 1.0, 0.0, 0.5, 0.075, 0.0, 1.0, 1.0, 0.075, 0.0, 1.0, 0.0, 1.0, 1.0, 0.0, 1.0, 0.075, 0.0, 1.0, 0.7412, 1.0, 1.0, 0.0, 1.0, 1.0, 0.7412, 0.0, 1.0, 0.0, 0.7412, 1.0, 0.5, 0.0, 0.7412, 0.0, 0.5, 1.0, 0.5, 1.0, 0.7412, 0.0, 0.7412, 1.0, 0.2929, 0.0, 0.5, 0.0, 0.2929, 1.0, 0.2929, 1.0, 0.5, 0.0, 0.5, 1.0, 0.134, 0.0, 0.2929, 0.0, 0.134, 1.0, 0.134, 1.0, 0.2929, 0.0, 0.2929, 1.0, 0.03407, 0.0, 0.134, 0.0, 0.03407, 1.0, 0.03407, 1.0, 0.134, 0.0, 0.134, 1.0, 0.0, 0.0, 0.03407, 0.0, 0.0, 1.0, 0.0, 1.0, 0.03407, 0.0, 0.03407, 1.0, 1.0, 0.0, 1.0, 0.0, 0.0, 1.0, 1.0, 0.0, 0.0, 1.0, 0.0, 0.0, 0.5, 0.01005, 0.25, 0.002556, 0.3706, 0.0, 0.5, 0.02197, 0.1464, 0.01005, 0.25, 0.0, 0.5, 0.0375, 0.06699, 0.02197, 0.1464, 0.0, 0.5, 0.05559, 0.01704, 0.0375, 0.06699, 0.0, 0.5, 0.075, 0.0, 0.05559, 0.01704, 0.0, 1.0, 0.075, 0.0, 0.0, 0.5, 1.0, 1.0, 1.0, 0.0, 0.075, 0.0, 1.0, 1.0, 0.075, 0.0, 0.0, 1.0, 1.0, 1.0, 0.0, 0.0, 0.0, 1.0, 1.0, 1.0, 1.0, 0.0, 0.0, 0.0, 0.0, 1.0, 0.0, 0.0, 1.0, 0.0, 0.0, 1.0, 1.0, 0.0, 1.0, 1.0, 1.0, 0.5, 1.0, 0.5, 0.983, 0.6294, 0.983, 0.6294, 1.0, 0.5, 0.983, 0.6294, 0.933, 0.75, 0.983, 0.6294, 0.933, 0.75, 0.933, 0.75, 0.983, 0.6294, 0.983, 0.6294, 0.8536, 0.8536, 0.933, 0.75, 0.8536, 0.8536, 0.8536, 0.8536, 0.8536, 0.8536, 0.75, 0.933, 0.8536, 0.8536, 0.933, 0.75, 0.933, 0.75, 0.75, 0.933, 0.75, 0.933, 0.6294, 0.983, 0.75, 0.933, 0.8536, 0.8536, 0.75, 0.933, 0.6294, 0.983, 0.75, 0.933, 0.6294, 0.983, 0.5, 1.0, 0.6294, 0.983, 0.5, 1.0, 0.5, 1.0, 0.6294, 0.983, 0.6294, 0.983, 0.3706, 0.983, 0.5, 1.0, 0.3706, 0.983, 0.3706, 0.983, 0.3706, 0.983, 0.25, 0.933, 0.3706, 0.983, 0.5, 1.0, 0.5, 1.0, 0.25, 0.933, 0.3706, 0.983, 0.25, 0.933, 0.1464, 0.8536, 0.25, 0.933, 0.1464, 0.8536, 0.1464, 0.8536, 0.25, 0.933, 0.25, 0.933, 0.06699, 0.75, 0.1464, 0.8536, 0.06699, 0.75, 0.06699, 0.75, 0.1464, 0.8536, 0.1464, 0.8536, 0.01704, 0.6294, 0.06699, 0.75, 0.01704, 0.6294, 0.01704, 0.6294, 0.06699, 0.75, 0.06699, 0.75, 0.0, 0.5, 0.01704, 0.6294, 0.01704, 0.6294, 0.0, 0.5, 0.01704, 0.6294, 0.0, 0.5, 0.0, 0.5, 0.0, 0.5, 0.01704, 0.3706, 0.01704, 0.3706, 0.0, 0.5, 0.01704, 0.3706, 0.06699, 0.25, 0.01704, 0.3706, 0.01704, 0.3706, 0.06699, 0.25, 0.01704, 0.3706, 0.06699, 0.25, 0.06699, 0.25, 0.06699, 0.25, 0.1464, 0.1464, 0.1464, 0.1464, 0.06699, 0.25, 0.1464, 0.1464, 0.1464, 0.1464, 0.1464, 0.1464, 0.25, 0.06699, 0.25, 0.06699, 0.1464, 0.1464, 0.25, 0.06699, 0.3706, 0.01704, 0.25, 0.06699, 0.25, 0.06699, 0.3706, 0.01704, 0.25, 0.06699, 0.3706, 0.01704, 0.5, 0.0, 0.3706, 0.01704, 0.3706, 0.01704, 0.5, 0.0, 0.3706, 0.01704, 0.5, 0.0, 0.6294, 0.01704, 0.5, 0.0, 0.5, 0.0, 0.6294, 0.01704, 0.5, 0.0, 0.6294, 0.01704, 0.6294, 0.01704, 0.6294, 0.01704, 0.75, 0.06699, 0.75, 0.06699, 0.6294, 0.01704, 0.75, 0.06699, 0.8536, 0.1464, 0.75, 0.06699, 0.75, 0.06699, 0.8536, 0.1464, 0.75, 0.06699, 0.8536, 0.1464, 0.933, 0.25, 0.8536, 0.1464, 0.8536, 0.1464, 0.933, 0.25, 0.8536, 0.1464, 0.933, 0.25, 0.983, 0.3706, 0.933, 0.25, 0.933, 0.25, 0.983, 0.3706, 0.933, 0.25, 0.983, 0.3706, 1.0, 0.5, 0.983, 0.3706, 1.0, 0.5, 1.0, 0.5, 0.983, 0.3706, 0.983, 0.3706, 0.983, 0.3706, 0.9988, 0.5, 1.0, 0.5, 0.9988, 0.5, 0.983, 0.6294, 1.0, 0.5, 0.9783, 0.3718, 0.9952, 0.5, 0.9988, 0.5, 0.9783, 0.3718, 0.9988, 0.5, 0.983, 0.3706, 0.9729, 0.3733, 0.9895, 0.5, 0.9952, 0.5, 0.9729, 0.3733, 0.9821, 0.5, 0.9895, 0.5, 0.9729, 0.3733, 0.9952, 0.5, 0.9783, 0.3718, 0.9574, 0.3774, 0.9821, 0.5, 0.9729, 0.3733, 0.9574, 0.3774, 0.9485, 0.3798, 0.9643, 0.5, 0.9574, 0.3774, 0.9735, 0.5, 0.9821, 0.5, 0.9574, 0.3774, 0.9643, 0.5, 0.9735, 0.5, 0.9289, 0.2524, 0.9783, 0.3718, 0.983, 0.3706, 0.9289, 0.2524, 0.983, 0.3706, 0.933, 0.25, 0.924, 0.2552, 0.9729, 0.3733, 0.9783, 0.3718, 0.924, 0.2552, 0.9783, 0.3718, 0.9289, 0.2524, 0.9101, 0.2632, 0.9574, 0.3774, 0.9729, 0.3733, 0.9101, 0.2632, 0.9021, 0.2679, 0.9485, 0.3798, 0.9101, 0.2632, 0.9729, 0.3733, 0.924, 0.2552, 0.9101, 0.2632, 0.9485, 0.3798, 0.9574, 0.3774, 0.8502, 0.1498, 0.933, 0.25, 0.8536, 0.1464, 0.8502, 0.1498, 0.9289, 0.2524, 0.933, 0.25, 0.8462, 0.1538, 0.924, 0.2552, 0.9289, 0.2524, 0.8462, 0.1538, 0.9289, 0.2524, 0.8502, 0.1498, 0.8348, 0.1652, 0.9101, 0.2632, 0.924, 0.2552, 0.8348, 0.1652, 0.9021, 0.2679, 0.9101, 0.2632, 0.8348, 0.1652, 0.8283, 0.1717, 0.9021, 0.2679, 0.8348, 0.1652, 0.924, 0.2552, 0.8462, 0.1538, 0.7476, 0.07113, 0.8536, 0.1464, 0.75, 0.06699, 0.7476, 0.07113, 0.8502, 0.1498, 0.8536, 0.1464, 0.7448, 0.07605, 0.8502, 0.1498, 0.7476, 0.07113, 0.7448, 0.07605, 0.8462, 0.1538, 0.8502, 0.1498, 0.7368, 0.08991, 0.6202, 0.05153, 0.7321, 0.09792, 0.7368, 0.08991, 0.7321, 0.09792, 0.8283, 0.1717, 0.7368, 0.08991, 0.8462, 0.1538, 0.7448, 0.07605, 0.7368, 0.08991, 0.8283, 0.1717, 0.8348, 0.1652, 0.7368, 0.08991, 0.8348, 0.1652, 0.8462, 0.1538, 0.6282, 0.02166, 0.6294, 0.01704, 0.5, 0.0, 0.6282, 0.02166, 0.75, 0.06699, 0.6294, 0.01704, 0.6282, 0.02166, 0.7476, 0.07113, 0.75, 0.06699, 0.6267, 0.02714, 0.7448, 0.07605, 0.7476, 0.07113, 0.6267, 0.02714, 0.7476, 0.07113, 0.6282, 0.02166, 0.6226, 0.04261, 0.6202, 0.05153, 0.7368, 0.08991, 0.6226, 0.04261, 0.7448, 0.07605, 0.6267, 0.02714, 0.6226, 0.04261, 0.7368, 0.08991, 0.7448, 0.07605, 0.5, 0.004785, 0.6282, 0.02166, 0.5, 0.0, 0.5, 0.01046, 0.6267, 0.02714, 0.6282, 0.02166, 0.5, 0.01046, 0.6226, 0.04261, 0.6267, 0.02714, 0.5, 0.01046, 0.6282, 0.02166, 0.5, 0.004785, 0.5, 0.02647, 0.5, 0.03571, 0.6202, 0.05153, 0.5, 0.02647, 0.6202, 0.05153, 0.6226, 0.04261, 0.5, 0.02647, 0.6226, 0.04261, 0.5, 0.01046, 0.3718, 0.02166, 0.5, 0.0, 0.3706, 0.01704, 0.3718, 0.02166, 0.5, 0.004785, 0.5, 0.0, 0.3733, 0.02714, 0.5, 0.004785, 0.3718, 0.02166, 0.3733, 0.02714, 0.5, 0.01046, 0.5, 0.004785, 0.3774, 0.04261, 0.3798, 0.05153, 0.5, 0.03571, 0.3774, 0.04261, 0.5, 0.03571, 0.5, 0.02647, 0.3774, 0.04261, 0.5, 0.01046, 0.3733, 0.02714, 0.3774, 0.04261, 0.5, 0.02647, 0.5, 0.01046, 0.2524, 0.07113, 0.25, 0.06699, 0.1464, 0.1464, 0.2524, 0.07113, 0.3706, 0.01704, 0.25, 0.06699, 0.2524, 0.07113, 0.3718, 0.02166, 0.3706, 0.01704, 0.2552, 0.07605, 0.3718, 0.02166, 0.2524, 0.07113, 0.2552, 0.07605, 0.3733, 0.02714, 0.3718, 0.02166, 0.2632, 0.08991, 0.3798, 0.05153, 0.3774, 0.04261, 0.2632, 0.08991, 0.1717, 0.1717, 0.2679, 0.09792, 0.2632, 0.08991, 0.2679, 0.09792, 0.3798, 0.05153, 0.2632, 0.08991, 0.3733, 0.02714, 0.2552, 0.07605, 0.2632, 0.08991, 0.3774, 0.04261, 0.3733, 0.02714, 0.1498, 0.1498, 0.2552, 0.07605, 0.2524, 0.07113, 0.1498, 0.1498, 0.2524, 0.07113, 0.1464, 0.1464, 0.1538, 0.1538, 0.2552, 0.07605, 0.1498, 0.1498, 0.1652, 0.1652, 0.1717, 0.1717, 0.2632, 0.08991, 0.1652, 0.1652, 0.2632, 0.08991, 0.2552, 0.07605, 0.1652, 0.1652, 0.2552, 0.07605, 0.1538, 0.1538, 0.07113, 0.2524, 0.1464, 0.1464, 0.06699, 0.25, 0.07113, 0.2524, 0.1498, 0.1498, 0.1464, 0.1464, 0.07113, 0.2524, 0.1538, 0.1538, 0.1498, 0.1498, 0.07605, 0.2552, 0.1538, 0.1538, 0.07113, 0.2524, 0.08991, 0.2632, 0.1538, 0.1538, 0.07605, 0.2552, 0.08991, 0.2632, 0.09792, 0.2679, 0.1717, 0.1717, 0.08991, 0.2632, 0.1717, 0.1717, 0.1652, 0.1652, 0.08991, 0.2632, 0.1652, 0.1652, 0.1538, 0.1538, 0.02166, 0.3718, 0.07113, 0.2524, 0.06699, 0.25, 0.02166, 0.3718, 0.06699, 0.25, 0.01704, 0.3706, 0.02714, 0.3733, 0.07605, 0.2552, 0.07113, 0.2524, 0.02714, 0.3733, 0.07113, 0.2524, 0.02166, 0.3718, 0.04261, 0.3774, 0.09792, 0.2679, 0.08991, 0.2632, 0.04261, 0.3774, 0.07605, 0.2552, 0.02714, 0.3733, 0.04261, 0.3774, 0.05153, 0.3798, 0.09792, 0.2679, 0.04261, 0.3774, 0.08991, 0.2632, 0.07605, 0.2552, 0.004785, 0.5, 0.02166, 0.3718, 0.01704, 0.3706, 0.004785, 0.5, 0.01704, 0.3706, 0.0, 0.5, 0.01046, 0.5, 0.02166, 0.3718, 0.004785, 0.5, 0.01046, 0.5, 0.02714, 0.3733, 0.02166, 0.3718, 0.02647, 0.5, 0.05153, 0.6202, 0.03571, 0.5, 0.02647, 0.5, 0.04261, 0.3774, 0.02714, 0.3733, 0.02647, 0.5, 0.03571, 0.5, 0.05153, 0.3798, 0.02647, 0.5, 0.05153, 0.3798, 0.04261, 0.3774, 0.02647, 0.5, 0.02714, 0.3733, 0.01046, 0.5, 0.02166, 0.6282, 0.004785, 0.5, 0.0, 0.5, 0.02166, 0.6282, 0.0, 0.5, 0.01704, 0.6294, 0.02714, 0.6267, 0.01046, 0.5, 0.004785, 0.5, 0.02714, 0.6267, 0.02647, 0.5, 0.01046, 0.5, 0.02714, 0.6267, 0.004785, 0.5, 0.02166, 0.6282, 0.04261, 0.6226, 0.05153, 0.6202, 0.02647, 0.5, 0.04261, 0.6226, 0.02647, 0.5, 0.02714, 0.6267, 0.07113, 0.7476, 0.02166, 0.6282, 0.01704, 0.6294, 0.07113, 0.7476, 0.02714, 0.6267, 0.02166, 0.6282, 0.07113, 0.7476, 0.01704, 0.6294, 0.06699, 0.75, 0.07605, 0.7448, 0.02714, 0.6267, 0.07113, 0.7476, 0.08991, 0.7368, 0.09792, 0.7321, 0.05153, 0.6202, 0.08991, 0.7368, 0.05153, 0.6202, 0.04261, 0.6226, 0.08991, 0.7368, 0.04261, 0.6226, 0.02714, 0.6267, 0.08991, 0.7368, 0.02714, 0.6267, 0.07605, 0.7448, 0.1498, 0.8502, 0.07113, 0.7476, 0.06699, 0.75, 0.1498, 0.8502, 0.07605, 0.7448, 0.07113, 0.7476, 0.1498, 0.8502, 0.1464, 0.8536, 0.25, 0.933, 0.1498, 0.8502, 0.06699, 0.75, 0.1464, 0.8536, 0.1538, 0.8462, 0.07605, 0.7448, 0.1498, 0.8502, 0.1652, 0.8348, 0.1717, 0.8283, 0.09792, 0.7321, 0.1652, 0.8348, 0.09792, 0.7321, 0.08991, 0.7368, 0.1652, 0.8348, 0.08991, 0.7368, 0.07605, 0.7448, 0.1652, 0.8348, 0.07605, 0.7448, 0.1538, 0.8462, 0.2524, 0.9289, 0.1498, 0.8502, 0.25, 0.933, 0.2552, 0.924, 0.1538, 0.8462, 0.1498, 0.8502, 0.2552, 0.924, 0.1498, 0.8502, 0.2524, 0.9289, 0.2632, 0.9101, 0.2679, 0.9021, 0.1717, 0.8283, 0.2632, 0.9101, 0.1717, 0.8283, 0.1652, 0.8348, 0.2632, 0.9101, 0.1652, 0.8348, 0.1538, 0.8462, 0.2632, 0.9101, 0.1538, 0.8462, 0.2552, 0.924, 0.3718, 0.9783, 0.3706, 0.983, 0.5, 1.0, 0.3718, 0.9783, 0.25, 0.933, 0.3706, 0.983, 0.3718, 0.9783, 0.2524, 0.9289, 0.25, 0.933, 0.3733, 0.9729, 0.2552, 0.924, 0.2524, 0.9289, 0.3733, 0.9729, 0.2524, 0.9289, 0.3718, 0.9783, 0.3774, 0.9574, 0.3798, 0.9485, 0.2679, 0.9021, 0.3774, 0.9574, 0.2679, 0.9021, 0.2632, 0.9101, 0.3774, 0.9574, 0.2632, 0.9101, 0.2552, 0.924, 0.3774, 0.9574, 0.2552, 0.924, 0.3733, 0.9729, 0.5, 0.9952, 0.3718, 0.9783, 0.5, 1.0, 0.5, 0.9895, 0.3733, 0.9729, 0.3718, 0.9783, 0.5, 0.9895, 0.3718, 0.9783, 0.5, 0.9952, 0.5, 0.9735, 0.5, 0.9643, 0.3798, 0.9485, 0.5, 0.9735, 0.3733, 0.9729, 0.5, 0.9895, 0.5, 0.9735, 0.3798, 0.9485, 0.3774, 0.9574, 0.5, 0.9735, 0.3774, 0.9574, 0.3733, 0.9729, 0.6282, 0.9783, 0.5, 1.0, 0.6294, 0.983, 0.6282, 0.9783, 0.5, 0.9952, 0.5, 1.0, 0.6267, 0.9729, 0.5, 0.9895, 0.5, 0.9952, 0.6267, 0.9729, 0.5, 0.9952, 0.6282, 0.9783, 0.6226, 0.9574, 0.6202, 0.9485, 0.5, 0.9643, 0.6226, 0.9574, 0.5, 0.9643, 0.5, 0.9735, 0.6226, 0.9574, 0.5, 0.9735, 0.5, 0.9895, 0.6226, 0.9574, 0.5, 0.9895, 0.6267, 0.9729, 0.7476, 0.9289, 0.6294, 0.983, 0.75, 0.933, 0.7476, 0.9289, 0.6282, 0.9783, 0.6294, 0.983, 0.7448, 0.924, 0.6267, 0.9729, 0.6282, 0.9783, 0.7448, 0.924, 0.6282, 0.9783, 0.7476, 0.9289, 0.7368, 0.9101, 0.7321, 0.9021, 0.6202, 0.9485, 0.7368, 0.9101, 0.6202, 0.9485, 0.6226, 0.9574, 0.7368, 0.9101, 0.6226, 0.9574, 0.6267, 0.9729, 0.7368, 0.9101, 0.6267, 0.9729, 0.7448, 0.924, 0.8502, 0.8502, 0.8536, 0.8536, 0.933, 0.75, 0.8502, 0.8502, 0.75, 0.933, 0.8536, 0.8536, 0.8502, 0.8502, 0.7476, 0.9289, 0.75, 0.933, 0.8462, 0.8462, 0.7448, 0.924, 0.7476, 0.9289, 0.8462, 0.8462, 0.7476, 0.9289, 0.8502, 0.8502, 0.8348, 0.8348, 0.8283, 0.8283, 0.7321, 0.9021, 0.8348, 0.8348, 0.7448, 0.924, 0.8462, 0.8462, 0.8348, 0.8348, 0.7321, 0.9021, 0.7368, 0.9101, 0.8348, 0.8348, 0.7368, 0.9101, 0.7448, 0.924, 0.9289, 0.7476, 0.8502, 0.8502, 0.933, 0.75, 0.924, 0.7448, 0.8502, 0.8502, 0.9289, 0.7476, 0.924, 0.7448, 0.8462, 0.8462, 0.8502, 0.8502, 0.9101, 0.7368, 0.8348, 0.8348, 0.8462, 0.8462, 0.9101, 0.7368, 0.9021, 0.7321, 0.8283, 0.8283, 0.9101, 0.7368, 0.8283, 0.8283, 0.8348, 0.8348, 0.9101, 0.7368, 0.8462, 0.8462, 0.924, 0.7448, 0.9783, 0.6282, 0.933, 0.75, 0.983, 0.6294, 0.9783, 0.6282, 0.9988, 0.5, 0.9952, 0.5, 0.9783, 0.6282, 0.9289, 0.7476, 0.933, 0.75, 0.9783, 0.6282, 0.983, 0.6294, 0.9988, 0.5, 0.9729, 0.6267, 0.924, 0.7448, 0.9289, 0.7476, 0.9729, 0.6267, 0.9783, 0.6282, 0.9952, 0.5, 0.9729, 0.6267, 0.9952, 0.5, 0.9895, 0.5, 0.9729, 0.6267, 0.9895, 0.5, 0.9821, 0.5, 0.9729, 0.6267, 0.9289, 0.7476, 0.9783, 0.6282, 0.9574, 0.6226, 0.9643, 0.5, 0.9485, 0.6202, 0.9574, 0.6226, 0.9485, 0.6202, 0.9021, 0.7321, 0.9574, 0.6226, 0.9021, 0.7321, 0.9101, 0.7368, 0.9574, 0.6226, 0.9101, 0.7368, 0.924, 0.7448, 0.9574, 0.6226, 0.9729, 0.6267, 0.9821, 0.5, 0.9574, 0.6226, 0.9821, 0.5, 0.9735, 0.5, 0.9574, 0.6226, 0.9735, 0.5, 0.9643, 0.5, 0.9574, 0.6226, 0.924, 0.7448, 0.9729, 0.6267, 0.983, 0.6294, 0.9988, 0.5, 1.0, 0.5, 0.9485, 0.6202, 0.9643, 0.5, 0.9735, 0.5, 0.9988, 0.5, 0.983, 0.3706, 1.0, 0.5, 0.9643, 0.5, 0.9485, 0.3798, 0.9735, 0.5, 0.9783, 0.6282, 0.9952, 0.5, 0.9988, 0.5, 0.9783, 0.6282, 0.9895, 0.5, 0.9952, 0.5, 0.9783, 0.6282, 0.9988, 0.5, 0.983, 0.6294, 0.9657, 0.6248, 0.9821, 0.5, 0.9895, 0.5, 0.9657, 0.6248, 0.9735, 0.5, 0.9821, 0.5, 0.9657, 0.6248, 0.9895, 0.5, 0.9783, 0.6282, 0.9657, 0.6248, 0.9485, 0.6202, 0.9735, 0.5, 0.9289, 0.7476, 0.983, 0.6294, 0.933, 0.75, 0.9289, 0.7476, 0.9783, 0.6282, 0.983, 0.6294, 0.9175, 0.7411, 0.9485, 0.6202, 0.9657, 0.6248, 0.9175, 0.7411, 0.9657, 0.6248, 0.9783, 0.6282, 0.9175, 0.7411, 0.9783, 0.6282, 0.9289, 0.7476, 0.9175, 0.7411, 0.9021, 0.7321, 0.9485, 0.6202, 0.8502, 0.8502, 0.933, 0.75, 0.8536, 0.8536, 0.8502, 0.8502, 0.9289, 0.7476, 0.933, 0.75, 0.8409, 0.8409, 0.8283, 0.8283, 0.9021, 0.7321, 0.8409, 0.8409, 0.7321, 0.9021, 0.8283, 0.8283, 0.8409, 0.8409, 0.9175, 0.7411, 0.9289, 0.7476, 0.8409, 0.8409, 0.9021, 0.7321, 0.9175, 0.7411, 0.8409, 0.8409, 0.9289, 0.7476, 0.8502, 0.8502, 0.7476, 0.9289, 0.8536, 0.8536, 0.75, 0.933, 0.7476, 0.9289, 0.8502, 0.8502, 0.8536, 0.8536, 0.7411, 0.9175, 0.8409, 0.8409, 0.8502, 0.8502, 0.7411, 0.9175, 0.8502, 0.8502, 0.7476, 0.9289, 0.7411, 0.9175, 0.7321, 0.9021, 0.8409, 0.8409, 0.6282, 0.9783, 0.75, 0.933, 0.6294, 0.983, 0.6282, 0.9783, 0.7476, 0.9289, 0.75, 0.933, 0.6248, 0.9657, 0.6202, 0.9485, 0.7321, 0.9021, 0.6248, 0.9657, 0.7411, 0.9175, 0.7476, 0.9289, 0.6248, 0.9657, 0.7476, 0.9289, 0.6282, 0.9783, 0.6248, 0.9657, 0.7321, 0.9021, 0.7411, 0.9175, 0.5, 0.9952, 0.6294, 0.983, 0.5, 1.0, 0.5, 0.9952, 0.6282, 0.9783, 0.6294, 0.983, 0.5, 0.9821, 0.5, 0.9643, 0.6202, 0.9485, 0.5, 0.9821, 0.6248, 0.9657, 0.6282, 0.9783, 0.5, 0.9821, 0.6282, 0.9783, 0.5, 0.9952, 0.5, 0.9821, 0.6202, 0.9485, 0.6248, 0.9657, 0.3718, 0.9783, 0.5, 1.0, 0.3706, 0.983, 0.3718, 0.9783, 0.3706, 0.983, 0.25, 0.933, 0.3718, 0.9783, 0.5, 0.9952, 0.5, 1.0, 0.3752, 0.9657, 0.5, 0.9821, 0.5, 0.9952, 0.3752, 0.9657, 0.5, 0.9643, 0.5, 0.9821, 0.3752, 0.9657, 0.3798, 0.9485, 0.5, 0.9643, 0.3752, 0.9657, 0.5, 0.9952, 0.3718, 0.9783, 0.2524, 0.9289, 0.3718, 0.9783, 0.25, 0.933, 0.2524, 0.9289, 0.3752, 0.9657, 0.3718, 0.9783, 0.2589, 0.9175, 0.3798, 0.9485, 0.3752, 0.9657, 0.2589, 0.9175, 0.2679, 0.9021, 0.3798, 0.9485, 0.2589, 0.9175, 0.3752, 0.9657, 0.2524, 0.9289, 0.1498, 0.8502, 0.25, 0.933, 0.1464, 0.8536, 0.1498, 0.8502, 0.2524, 0.9289, 0.25, 0.933, 0.1591, 0.8409, 0.2589, 0.9175, 0.2524, 0.9289, 0.1591, 0.8409, 0.2524, 0.9289, 0.1498, 0.8502, 0.1591, 0.8409, 0.1717, 0.8283, 0.2679, 0.9021, 0.1591, 0.8409, 0.2679, 0.9021, 0.2589, 0.9175, 0.07113, 0.7476, 0.1464, 0.8536, 0.06699, 0.75, 0.07113, 0.7476, 0.1591, 0.8409, 0.1498, 0.8502, 0.07113, 0.7476, 0.1498, 0.8502, 0.1464, 0.8536, 0.08245, 0.7411, 0.1717, 0.8283, 0.1591, 0.8409, 0.08245, 0.7411, 0.09792, 0.7321, 0.1717, 0.8283, 0.08245, 0.7411, 0.05153, 0.6202, 0.09792, 0.7321, 0.08245, 0.7411, 0.1591, 0.8409, 0.07113, 0.7476, 0.02166, 0.6282, 0.06699, 0.75, 0.01704, 0.6294, 0.02166, 0.6282, 0.07113, 0.7476, 0.06699, 0.75, 0.03429, 0.6248, 0.08245, 0.7411, 0.07113, 0.7476, 0.03429, 0.6248, 0.05153, 0.6202, 0.08245, 0.7411, 0.03429, 0.6248, 0.07113, 0.7476, 0.02166, 0.6282, 0.004785, 0.5, 0.02166, 0.6282, 0.01704, 0.6294, 0.004785, 0.5, 0.01704, 0.6294, 0.0, 0.5, 0.01786, 0.5, 0.02166, 0.6282, 0.004785, 0.5, 0.01786, 0.5, 0.03429, 0.6248, 0.02166, 0.6282, 0.01786, 0.5, 0.03571, 0.5, 0.05153, 0.6202, 0.01786, 0.5, 0.05153, 0.3798, 0.03571, 0.5, 0.01786, 0.5, 0.05153, 0.6202, 0.03429, 0.6248, 0.02166, 0.3718, 0.0, 0.5, 0.01704, 0.3706, 0.02166, 0.3718, 0.004785, 0.5, 0.0, 0.5, 0.02166, 0.3718, 0.01786, 0.5, 0.004785, 0.5, 0.03429, 0.3752, 0.05153, 0.3798, 0.01786, 0.5, 0.03429, 0.3752, 0.01786, 0.5, 0.02166, 0.3718, 0.07113, 0.2524, 0.01704, 0.3706, 0.06699, 0.25, 0.07113, 0.2524, 0.02166, 0.3718, 0.01704, 0.3706, 0.08245, 0.2589, 0.02166, 0.3718, 0.07113, 0.2524, 0.08245, 0.2589, 0.09792, 0.2679, 0.05153, 0.3798, 0.08245, 0.2589, 0.05153, 0.3798, 0.03429, 0.3752, 0.08245, 0.2589, 0.03429, 0.3752, 0.02166, 0.3718, 0.1498, 0.1498, 0.06699, 0.25, 0.1464, 0.1464, 0.1498, 0.1498, 0.07113, 0.2524, 0.06699, 0.25, 0.1498, 0.1498, 0.08245, 0.2589, 0.07113, 0.2524, 0.1591, 0.1591, 0.08245, 0.2589, 0.1498, 0.1498, 0.1591, 0.1591, 0.1717, 0.1717, 0.09792, 0.2679, 0.1591, 0.1591, 0.09792, 0.2679, 0.08245, 0.2589, 0.2524, 0.07113, 0.1464, 0.1464, 0.25, 0.06699, 0.2524, 0.07113, 0.1498, 0.1498, 0.1464, 0.1464, 0.2589, 0.08245, 0.1717, 0.1717, 0.1591, 0.1591, 0.2589, 0.08245, 0.1498, 0.1498, 0.2524, 0.07113, 0.2589, 0.08245, 0.1591, 0.1591, 0.1498, 0.1498, 0.2589, 0.08245, 0.2679, 0.09792, 0.1717, 0.1717, 0.3718, 0.02166, 0.25, 0.06699, 0.3706, 0.01704, 0.3718, 0.02166, 0.3706, 0.01704, 0.5, 0.0, 0.3718, 0.02166, 0.2524, 0.07113, 0.25, 0.06699, 0.3752, 0.03429, 0.2679, 0.09792, 0.2589, 0.08245, 0.3752, 0.03429, 0.2524, 0.07113, 0.3718, 0.02166, 0.3752, 0.03429, 0.2589, 0.08245, 0.2524, 0.07113, 0.3752, 0.03429, 0.3798, 0.05153, 0.2679, 0.09792, 0.3752, 0.03429, 0.5, 0.03571, 0.3798, 0.05153, 0.5, 0.004785, 0.3718, 0.02166, 0.5, 0.0, 0.5, 0.004785, 0.5, 0.0, 0.6294, 0.01704, 0.5, 0.01786, 0.3752, 0.03429, 0.3718, 0.02166, 0.5, 0.01786, 0.5, 0.03571, 0.3752, 0.03429, 0.5, 0.01786, 0.3718, 0.02166, 0.5, 0.004785, 0.6282, 0.02166, 0.5, 0.004785, 0.6294, 0.01704, 0.6248, 0.03429, 0.5, 0.03571, 0.5, 0.01786, 0.6248, 0.03429, 0.5, 0.01786, 0.5, 0.004785, 0.6248, 0.03429, 0.5, 0.004785, 0.6282, 0.02166, 0.6248, 0.03429, 0.6202, 0.05153, 0.5, 0.03571, 0.7476, 0.07113, 0.6294, 0.01704, 0.75, 0.06699, 0.7476, 0.07113, 0.75, 0.06699, 0.8536, 0.1464, 0.7476, 0.07113, 0.6282, 0.02166, 0.6294, 0.01704, 0.7411, 0.08245, 0.6248, 0.03429, 0.6282, 0.02166, 0.7411, 0.08245, 0.6282, 0.02166, 0.7476, 0.07113, 0.7411, 0.08245, 0.6202, 0.05153, 0.6248, 0.03429, 0.7411, 0.08245, 0.7321, 0.09792, 0.6202, 0.05153, 0.7411, 0.08245, 0.8283, 0.1717, 0.7321, 0.09792, 0.8502, 0.1498, 0.8536, 0.1464, 0.933, 0.25, 0.8502, 0.1498, 0.7476, 0.07113, 0.8536, 0.1464, 0.8409, 0.1591, 0.7411, 0.08245, 0.7476, 0.07113, 0.8409, 0.1591, 0.8283, 0.1717, 0.7411, 0.08245, 0.8409, 0.1591, 0.7476, 0.07113, 0.8502, 0.1498, 0.9289, 0.2524, 0.8502, 0.1498, 0.933, 0.25, 0.9175, 0.2589, 0.8283, 0.1717, 0.8409, 0.1591, 0.9175, 0.2589, 0.8409, 0.1591, 0.8502, 0.1498, 0.9175, 0.2589, 0.9021, 0.2679, 0.8283, 0.1717, 0.9175, 0.2589, 0.9485, 0.3798, 0.9021, 0.2679, 0.9175, 0.2589, 0.8502, 0.1498, 0.9289, 0.2524, 0.9783, 0.3718, 0.933, 0.25, 0.983, 0.3706, 0.9783, 0.3718, 0.9988, 0.5, 0.9952, 0.5, 0.9783, 0.3718, 0.9952, 0.5, 0.9895, 0.5, 0.9783, 0.3718, 0.9289, 0.2524, 0.933, 0.25, 0.9783, 0.3718, 0.983, 0.3706, 0.9988, 0.5, 0.9657, 0.3752, 0.9895, 0.5, 0.9821, 0.5, 0.9657, 0.3752, 0.9821, 0.5, 0.9735, 0.5, 0.9657, 0.3752, 0.9485, 0.3798, 0.9175, 0.2589, 0.9657, 0.3752, 0.9175, 0.2589, 0.9289, 0.2524, 0.9657, 0.3752, 0.9289, 0.2524, 0.9783, 0.3718, 0.9657, 0.3752, 0.9783, 0.3718, 0.9895, 0.5, 0.9657, 0.3752, 0.9735, 0.5, 0.9485, 0.3798, 0.6294, 0.01704, 0.5, 0.0, 0.3706, 0.01704, 0.01704, 0.6294, 0.01704, 0.3706, 0.0, 0.5, 0.01704, 0.6294, 0.06699, 0.25, 0.01704, 0.3706, 0.01704, 0.6294, 0.1464, 0.1464, 0.06699, 0.25, 0.933, 0.25, 0.75, 0.06699, 0.6294, 0.01704, 0.933, 0.25, 0.8536, 0.1464, 0.75, 0.06699, 0.25, 0.933, 0.06699, 0.75, 0.1464, 0.8536, 0.25, 0.933, 0.01704, 0.6294, 0.06699, 0.75, 1.0, 0.5, 0.983, 0.3706, 0.933, 0.25, 1.0, 0.5, 0.933, 0.25, 0.6294, 0.01704, 0.5, 1.0, 0.25, 0.933, 0.3706, 0.983, 0.6294, 0.983, 0.01704, 0.6294, 0.25, 0.933, 0.6294, 0.983, 0.25, 0.933, 0.5, 1.0, 0.8536, 0.8536, 0.983, 0.6294, 1.0, 0.5, 0.8536, 0.8536, 0.933, 0.75, 0.983, 0.6294, 0.8536, 0.8536, 0.6294, 0.983, 0.75, 0.933, 0.8536, 0.8536, 0.25, 0.06699, 0.1464, 0.1464, 0.8536, 0.8536, 0.3706, 0.01704, 0.25, 0.06699, 0.8536, 0.8536, 0.6294, 0.01704, 0.3706, 0.01704, 0.8536, 0.8536, 0.1464, 0.1464, 0.01704, 0.6294, 0.8536, 0.8536, 0.01704, 0.6294, 0.6294, 0.983, 0.8536, 0.8536, 1.0, 0.5, 0.6294, 0.01704, 0.6294, 0.01704, 0.3706, 0.01704, 0.5, 0.0, 0.01704, 0.6294, 0.0, 0.5, 0.01704, 0.3706, 0.01704, 0.6294, 0.01704, 0.3706, 0.06699, 0.25, 0.01704, 0.6294, 0.06699, 0.25, 0.1464, 0.1464, 0.933, 0.25, 0.6294, 0.01704, 0.75, 0.06699, 0.933, 0.25, 0.75, 0.06699, 0.8536, 0.1464, 0.25, 0.933, 0.1464, 0.8536, 0.06699, 0.75, 0.25, 0.933, 0.06699, 0.75, 0.01704, 0.6294, 1.0, 0.5, 0.933, 0.25, 0.983, 0.3706, 1.0, 0.5, 0.6294, 0.01704, 0.933, 0.25, 0.5, 1.0, 0.3706, 0.983, 0.25, 0.933, 0.6294, 0.983, 0.25, 0.933, 0.01704, 0.6294, 0.6294, 0.983, 0.5, 1.0, 0.25, 0.933, 0.8536, 0.8536, 1.0, 0.5, 0.983, 0.6294, 0.8536, 0.8536, 0.983, 0.6294, 0.933, 0.75, 0.8536, 0.8536, 0.75, 0.933, 0.6294, 0.983, 0.8536, 0.8536, 0.1464, 0.1464, 0.25, 0.06699, 0.8536, 0.8536, 0.25, 0.06699, 0.3706, 0.01704, 0.8536, 0.8536, 0.3706, 0.01704, 0.6294, 0.01704, 0.8536, 0.8536, 0.01704, 0.6294, 0.1464, 0.1464, 0.8536, 0.8536, 0.6294, 0.983, 0.01704, 0.6294, 0.8536, 0.8536, 0.6294, 0.01704, 1.0, 0.5])
me_shape_9_indexedfaceset.materials.append(mat_plastic_matte_black)
me_shape_9_indexedfaceset.materials.append(mat_aluminum_lathed)
me_shape_9_indexedfaceset.materials.append(mat_metal_pins)
me_shape_9_indexedfaceset.update()

# ---- objects
ob_shape_9_indexedfaceset = bpy.data.objects.new('SHAPE_9_IndexedFaceSet', me_shape_9_indexedfaceset)

# ---- transforms, parenting, visibility, modifiers, constraints
ob_shape_9_indexedfaceset.location = (0.0, 0.0, 0.0)
ob_shape_9_indexedfaceset.scale = (2.54, 2.54, 2.54)
_m = ob_shape_9_indexedfaceset.modifiers.new('Bevel', 'BEVEL')
_m.segments = 3
_m = ob_shape_9_indexedfaceset.modifiers.new('Auto Smooth', 'NODES')
_m.node_group = ng_auto_smooth
_gi = [s.identifier for s in ng_auto_smooth.interface.items_tree if s.item_type == 'SOCKET' and s.in_out == 'INPUT']
_m[_gi[1]] = 0.5236  # Angle

# ---- collection membership
col_collection.objects.link(ob_shape_9_indexedfaceset)

# ---- scene / render settings (as saved in the file)
scene.frame_start = 1; scene.frame_end = 250; scene.frame_set(1)
scene.render.engine = 'BLENDER_EEVEE_NEXT'
scene.cycles.sampling_pattern = 'TABULATED_SOBOL'
scene.cycles.use_light_tree = False
scene.eevee.ray_tracing_options.trace_max_roughness = 0.0
scene.view_settings.view_transform = 'Filmic'
bpy.context.view_layer.update()

# ---- added for rendering (the .blend has no active camera and no usable light): camera, sun
cam_auto = bpy.data.cameras.new('AutoCamera')
cam_auto.lens = 50.0
cam_auto.sensor_width = 36.0
cam_auto.clip_end = 1000.0
ob_auto_camera = bpy.data.objects.new('AutoCamera', cam_auto)
scene.collection.objects.link(ob_auto_camera)
ob_auto_camera.location = (8.31416, -9.97699, 9.40133)
ob_auto_camera.rotation_euler = (1.09748, -7.21219e-08, 0.694738)
scene.camera = ob_auto_camera
light_auto_sun = bpy.data.lights.new('AutoSun', 'SUN')
light_auto_sun.energy = 3.0
light_auto_sun.angle = 0.0523599
ob_auto_sun = bpy.data.objects.new('AutoSun', light_auto_sun)
scene.collection.objects.link(ob_auto_sun)
ob_auto_sun.rotation_euler = (0.872665, 0.174533, 0.523599)
bpy.context.view_layer.update()
